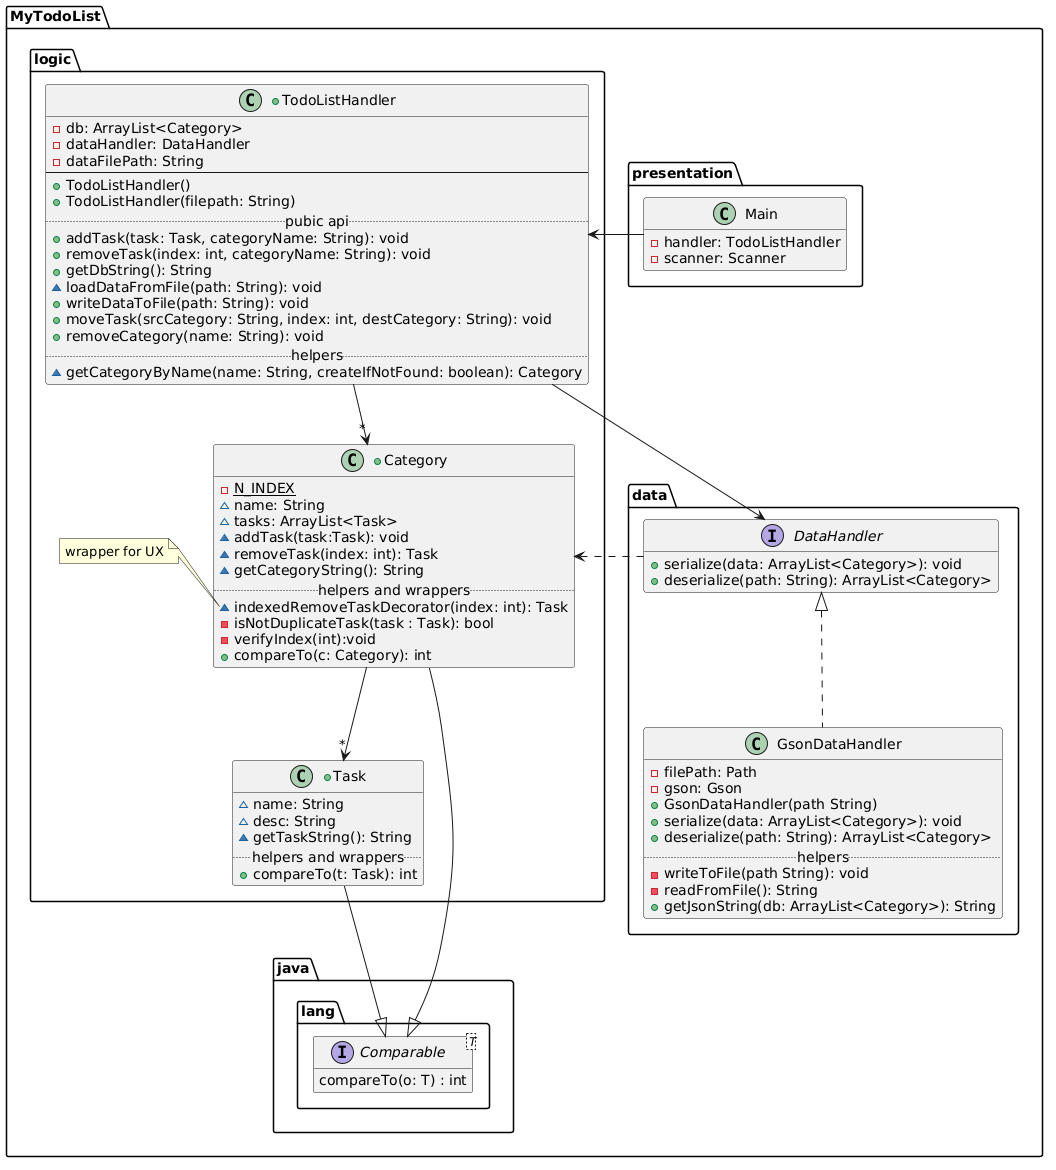

The diagram above was rendered by PlantUML. Its source (embedded in the PNG):
@startuml
hide empty fields
hide empty method
package MyTodoList {
    package data {
        interface DataHandler {
            + serialize(data: ArrayList<Category>): void
            + deserialize(path: String): ArrayList<Category>
        }
        
        class GsonDataHandler implements DataHandler {
            - filePath: Path
            - gson: Gson
            + GsonDataHandler(path String)
            + serialize(data: ArrayList<Category>): void
            + deserialize(path: String): ArrayList<Category>
            ..helpers..
            - writeToFile(path String): void
            - readFromFile(): String
            + getJsonString(db: ArrayList<Category>): String
        }
        

    }
    
    package java.lang {
        interface Comparable<T> {
            compareTo(o: T) : int
        }
    }

    
    package logic {
        + class Category {
            - {static} N_INDEX
            ~ name: String
            ~ tasks: ArrayList<Task>
            ~ addTask(task:Task): void 
            ~ removeTask(index: int): Task
            ~ getCategoryString(): String
            ..helpers and wrappers..
            ~ indexedRemoveTaskDecorator(index: int): Task 
            - isNotDuplicateTask(task : Task): bool
            - verifyIndex(int):void
            + compareTo(c: Category): int
        }
        note left of Category::indexedRemoveTaskDecorator
        wrapper for UX
        end note
        
        + class Task {
            ~ name: String
            ~ desc: String
            ~ getTaskString(): String
            ..helpers and wrappers..
            + compareTo(t: Task): int
        }
        
        + class TodoListHandler {
            - db: ArrayList<Category>
            - dataHandler: DataHandler
            - dataFilePath: String
            --
            + TodoListHandler()
            + TodoListHandler(filepath: String)
            ..pubic api..
            + addTask(task: Task, categoryName: String): void
            + removeTask(index: int, categoryName: String): void
            + getDbString(): String
            ~ loadDataFromFile(path: String): void
            + writeDataToFile(path: String): void
            + moveTask(srcCategory: String, index: int, destCategory: String): void
            + removeCategory(name: String): void
            ..helpers..
            ~ getCategoryByName(name: String, createIfNotFound: boolean): Category
        }
        
        Category -->"*" Task
        DataHandler ..> Category
        TodoListHandler -->"*" Category
        TodoListHandler --> DataHandler
        
    }
    
    Category --|> java.lang.Comparable
    Task --|> java.lang.Comparable
    
    package presentation {
        class Main {
            - handler: TodoListHandler
            - scanner: Scanner
        }
        
        Main -> TodoListHandler
    }
    
    
}
@enduml